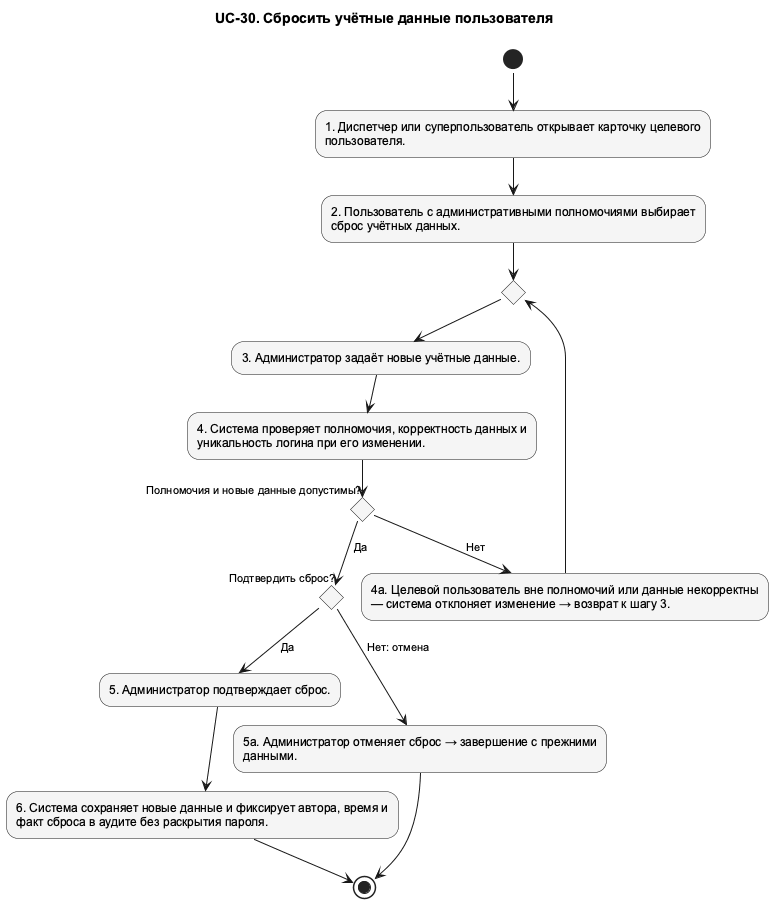

The diagram above was rendered by PlantUML. Its source (embedded in the PNG):
@startuml UC_30_Activity
!pragma layout smetana
skinparam shadowing false
skinparam defaultFontName Arial
skinparam defaultFontSize 12
skinparam backgroundColor white
skinparam nodesep 75
skinparam ranksep 100
skinparam ArrowFontSize 11
skinparam usecaseBackgroundColor #F5F5F5
skinparam activityBackgroundColor #F5F5F5
top to bottom direction
title UC-30. Сбросить учётные данные пользователя

' edge:e001
(*) --> "1. Диспетчер или суперпользователь открывает карточку целевого\nпользователя." as n002
' edge:e002
n002 --> "2. Пользователь с административными полномочиями выбирает\nсброс учётных данных." as n003
' edge:e003
n003 --> if "" as n013 then
endif
' edge:e014
n013 --> "3. Администратор задаёт новые учётные данные." as n004
' edge:e004
n004 --> "4. Система проверяет полномочия, корректность данных и\nуникальность логина при его изменении." as n005
' edge:e007
n005 --> if "Полномочия и новые данные допустимы?" as n009 then
endif
' edge:e008
n009 -->[Нет] "4а. Целевой пользователь вне полномочий или данные некорректны\n— система отклоняет изменение → возврат к шагу 3." as n010
' edge:e009
n010 --> n013
' edge:e010
n009 -->[Да] if "Подтвердить сброс?" as n011 then
endif
' edge:e011
n011 -->[Да] "5. Администратор подтверждает сброс." as n006
' edge:e005
n006 --> "6. Система сохраняет новые данные и фиксирует автора, время и\nфакт сброса в аудите без раскрытия пароля." as n007
' edge:e006
n007 --> (*1)
' edge:e012
n011 -->[Нет: отмена] "5а. Администратор отменяет сброс → завершение с прежними\nданными." as n012
' edge:e013
n012 --> (*1)
@enduml